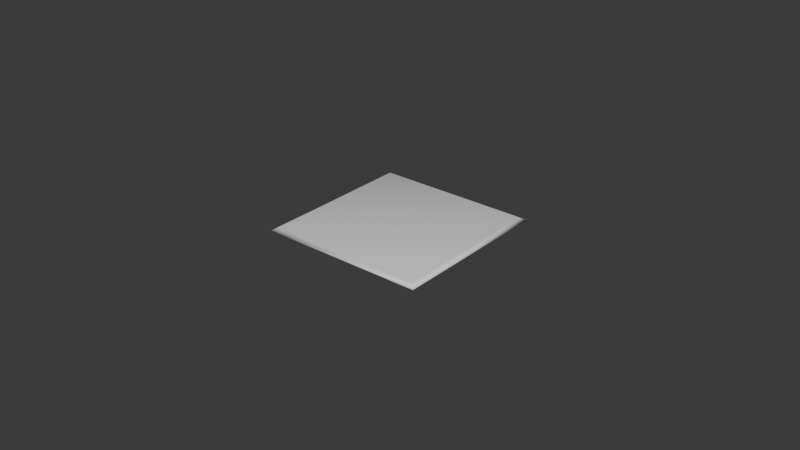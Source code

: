 # Source: Cheese.blend  (saved by Blender 5.1.30; exported with 4.5.12 LTS)
import bpy
from mathutils import Matrix  # noqa: F401  (used for matrix-valued properties, if any)

bpy.ops.wm.read_factory_settings(use_empty=True)
scene = bpy.context.scene
scene.name = 'Scene'

# ---- collections
col_cheese = bpy.data.collections.new('Cheese'); scene.collection.children.link(col_cheese)

# ---- materials (node trees are filled in below, after node groups)
mat_cheese = bpy.data.materials.new('Cheese')

# ---- material node trees
mat_cheese.use_nodes = True; mat_cheese.node_tree.nodes.clear()
_N = mat_cheese.node_tree.nodes; _L = mat_cheese.node_tree.links
n0 = _N.new('ShaderNodeBsdfPrincipled'); n0.name = 'Principled BSDF'; n0.location = (-200, 100)
n1 = _N.new('ShaderNodeOutputMaterial'); n1.name = 'Material Output'; n1.location = (200, 100)
_L.new(n0.outputs[0], n1.inputs[0])
n1.is_active_output = True

# ---- world
world_world = bpy.data.worlds.new('World'); scene.world = world_world
world_world.use_nodes = True; world_world.node_tree.nodes.clear()
_N = world_world.node_tree.nodes; _L = world_world.node_tree.links
n0 = _N.new('ShaderNodeOutputWorld'); n0.name = 'World Output'; n0.location = (200, 100)
n1 = _N.new('ShaderNodeBackground'); n1.name = 'Background'; n1.location = (-200, 100)
n1.inputs[0].default_value = (0.05088, 0.05088, 0.05088, 1.0)
_L.new(n1.outputs[0], n0.inputs[0])
n0.is_active_output = True
world_world.color = (0.05088, 0.05088, 0.05088)
world_world.sun_shadow_jitter_overblur = 0.0

# ---- meshes
me_cube = bpy.data.meshes.new('Cube')
me_cube.from_pydata([(-0.02486, -0.02486, -0.0008489), (-0.02486, -0.02486, 0.0008489), (-0.02486, 0.02486, -0.0008489), (-0.02486, 0.02486, 0.0008489), (0.02486, -0.02486, -0.0008489), (0.02486, -0.02486, 0.0008489), (0.02486, 0.02486, -0.0008489), (0.02486, 0.02486, 0.0008489), (-0.02654, 0.02654, 0.0), (-0.02654, -0.02654, 0.0), (0.02654, 0.02654, 0.0), (0.02654, -0.02654, 0.0)], [], [(2, 6, 4, 0), (7, 3, 1, 5), (2, 0, 9, 8), (1, 3, 8, 9), (6, 2, 8, 10), (3, 7, 10, 8), (4, 6, 10, 11), (7, 5, 11, 10), (0, 4, 11, 9), (5, 1, 9, 11)])
me_cube.polygons.foreach_set('use_smooth', [True] * 10)
_uv = me_cube.uv_layers.new(name='UVMap')
_uv.uv.foreach_set('vector', [0.07853, 0.9165, 0.07853, 0.06824, 0.9268, 0.06824, 0.9268, 0.9165, 0.9268, 0.06824, 0.9268, 0.9165, 0.07853, 0.9165, 0.07853, 0.06824, 0.07853, 0.9165, 0.9268, 0.9165, 0.9554, 0.9485, 0.04995, 0.9485, 0.07853, 0.9165, 0.9268, 0.9165, 0.9554, 0.9485, 0.04995, 0.9485, 0.07853, 0.06824, 0.07853, 0.9165, 0.04649, 0.9451, 0.04649, 0.03966, 0.9268, 0.9165, 0.9268, 0.06824, 0.9588, 0.03966, 0.9588, 0.9451, 0.9268, 0.06824, 0.07853, 0.06824, 0.04995, 0.0362, 0.9554, 0.0362, 0.9268, 0.06824, 0.07853, 0.06824, 0.04995, 0.0362, 0.9554, 0.0362, 0.9268, 0.9165, 0.9268, 0.06824, 0.9588, 0.03966, 0.9588, 0.9451, 0.07853, 0.06824, 0.07853, 0.9165, 0.04649, 0.9451, 0.04649, 0.03966])
me_cube.materials.append(mat_cheese)
me_cube.update()

# ---- objects
ob_cheese = bpy.data.objects.new('Cheese', me_cube)

# ---- transforms, parenting, visibility, modifiers, constraints
ob_cheese.location = (0.0, 0.0, 0.0)

# ---- collection membership
col_cheese.objects.link(ob_cheese)

# ---- scene / render settings (as saved in the file)
scene.frame_start = 0; scene.frame_end = 20; scene.frame_set(0)
scene.render.engine = 'BLENDER_EEVEE_NEXT'
scene.render.bake_bias = 0.0
scene.render.bake_samples = 0
scene.cycles.sampling_pattern = 'TABULATED_SOBOL'
scene.eevee.use_volume_custom_range = False
bpy.context.view_layer.update()

# ---- added for rendering (the .blend has no active camera and no usable light): camera, sun
cam_auto = bpy.data.cameras.new('AutoCamera')
cam_auto.lens = 50.0
cam_auto.sensor_width = 36.0
cam_auto.clip_end = 1000.0
ob_auto_camera = bpy.data.objects.new('AutoCamera', cam_auto)
scene.collection.objects.link(ob_auto_camera)
ob_auto_camera.location = (0.185045, -0.222054, 0.148036)
ob_auto_camera.rotation_euler = (1.09748, -7.21219e-08, 0.694738)
scene.camera = ob_auto_camera
light_auto_sun = bpy.data.lights.new('AutoSun', 'SUN')
light_auto_sun.energy = 3.0
light_auto_sun.angle = 0.0523599
ob_auto_sun = bpy.data.objects.new('AutoSun', light_auto_sun)
scene.collection.objects.link(ob_auto_sun)
ob_auto_sun.rotation_euler = (0.872665, 0.174533, 0.523599)
bpy.context.view_layer.update()

